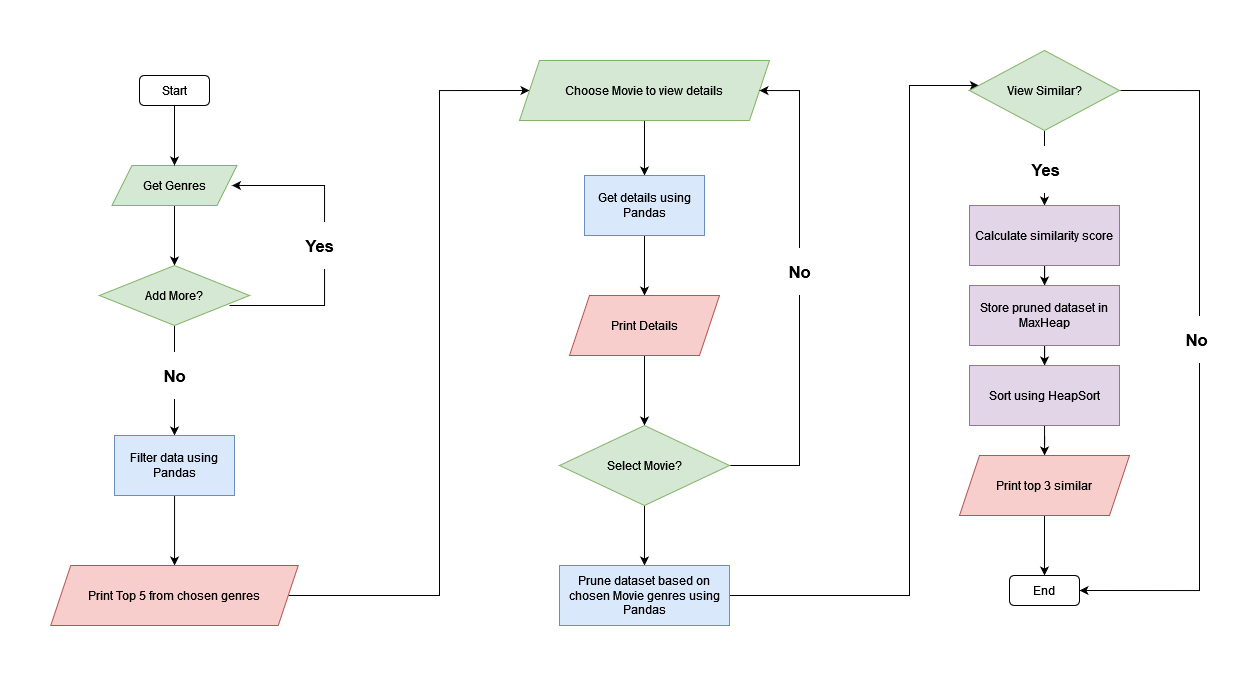

The diagram above was exported from draw.io. Its source (the exported page's mxGraphModel, read from the mxfile embedded in the PNG):
<mxGraphModel dx="754" dy="1050" grid="1" gridSize="10" guides="1" tooltips="1" connect="1" arrows="1" fold="1" page="1" pageScale="1" pageWidth="827" pageHeight="1169" math="0" shadow="0">
  <root>
    <mxCell id="WIyWlLk6GJQsqaUBKTNV-0" />
    <mxCell id="WIyWlLk6GJQsqaUBKTNV-1" parent="WIyWlLk6GJQsqaUBKTNV-0" />
    <mxCell id="Iu32vIQj-IlW0EoBXQez-2" value="Start" style="rounded=1;whiteSpace=wrap;html=1;glass=0;" vertex="1" parent="WIyWlLk6GJQsqaUBKTNV-1">
      <mxGeometry x="170" y="70" width="70" height="30" as="geometry" />
    </mxCell>
    <mxCell id="Iu32vIQj-IlW0EoBXQez-9" style="edgeStyle=orthogonalEdgeStyle;rounded=0;orthogonalLoop=1;jettySize=auto;html=1;exitX=0.5;exitY=1;exitDx=0;exitDy=0;entryX=0.5;entryY=0;entryDx=0;entryDy=0;" edge="1" parent="WIyWlLk6GJQsqaUBKTNV-1" source="Iu32vIQj-IlW0EoBXQez-7" target="Iu32vIQj-IlW0EoBXQez-8">
      <mxGeometry relative="1" as="geometry" />
    </mxCell>
    <mxCell id="Iu32vIQj-IlW0EoBXQez-7" value="Get Genres" style="shape=parallelogram;perimeter=parallelogramPerimeter;whiteSpace=wrap;html=1;fixedSize=1;direction=east;fillColor=#d5e8d4;strokeColor=#82b366;" vertex="1" parent="WIyWlLk6GJQsqaUBKTNV-1">
      <mxGeometry x="142.5" y="160" width="125" height="40" as="geometry" />
    </mxCell>
    <mxCell id="Iu32vIQj-IlW0EoBXQez-11" value="" style="edgeStyle=orthogonalEdgeStyle;rounded=0;orthogonalLoop=1;jettySize=auto;html=1;" edge="1" parent="WIyWlLk6GJQsqaUBKTNV-1" source="Iu32vIQj-IlW0EoBXQez-8" target="Iu32vIQj-IlW0EoBXQez-10">
      <mxGeometry relative="1" as="geometry" />
    </mxCell>
    <mxCell id="Iu32vIQj-IlW0EoBXQez-20" value="&lt;h2&gt;No&lt;/h2&gt;" style="edgeLabel;html=1;align=center;verticalAlign=middle;resizable=0;points=[];" vertex="1" connectable="0" parent="Iu32vIQj-IlW0EoBXQez-11">
      <mxGeometry x="-0.1004" y="-3" relative="1" as="geometry">
        <mxPoint x="3" as="offset" />
      </mxGeometry>
    </mxCell>
    <mxCell id="Iu32vIQj-IlW0EoBXQez-14" style="edgeStyle=orthogonalEdgeStyle;rounded=0;orthogonalLoop=1;jettySize=auto;html=1;" edge="1" parent="WIyWlLk6GJQsqaUBKTNV-1">
      <mxGeometry relative="1" as="geometry">
        <mxPoint x="262.5" y="180" as="targetPoint" />
        <mxPoint x="260" y="300" as="sourcePoint" />
        <Array as="points">
          <mxPoint x="355" y="300" />
          <mxPoint x="355" y="180" />
        </Array>
      </mxGeometry>
    </mxCell>
    <mxCell id="Iu32vIQj-IlW0EoBXQez-19" value="&lt;h2&gt;Yes&lt;/h2&gt;" style="edgeLabel;html=1;align=center;verticalAlign=middle;resizable=0;points=[];" vertex="1" connectable="0" parent="Iu32vIQj-IlW0EoBXQez-14">
      <mxGeometry x="-0.7051" relative="1" as="geometry">
        <mxPoint x="44" y="-60" as="offset" />
      </mxGeometry>
    </mxCell>
    <mxCell id="Iu32vIQj-IlW0EoBXQez-8" value="Add More?" style="rhombus;whiteSpace=wrap;html=1;shadow=0;fillColor=#d5e8d4;strokeColor=#82b366;" vertex="1" parent="WIyWlLk6GJQsqaUBKTNV-1">
      <mxGeometry x="130" y="260" width="150" height="60" as="geometry" />
    </mxCell>
    <mxCell id="Iu32vIQj-IlW0EoBXQez-24" value="" style="edgeStyle=orthogonalEdgeStyle;rounded=0;orthogonalLoop=1;jettySize=auto;html=1;" edge="1" parent="WIyWlLk6GJQsqaUBKTNV-1" source="Iu32vIQj-IlW0EoBXQez-10" target="Iu32vIQj-IlW0EoBXQez-23">
      <mxGeometry relative="1" as="geometry" />
    </mxCell>
    <mxCell id="Iu32vIQj-IlW0EoBXQez-10" value="Filter data using Pandas" style="whiteSpace=wrap;html=1;rounded=0;fillColor=#dae8fc;strokeColor=#6c8ebf;" vertex="1" parent="WIyWlLk6GJQsqaUBKTNV-1">
      <mxGeometry x="145" y="430" width="120" height="60" as="geometry" />
    </mxCell>
    <mxCell id="Iu32vIQj-IlW0EoBXQez-16" style="edgeStyle=orthogonalEdgeStyle;rounded=0;orthogonalLoop=1;jettySize=auto;html=1;entryX=0.5;entryY=0;entryDx=0;entryDy=0;" edge="1" parent="WIyWlLk6GJQsqaUBKTNV-1" source="Iu32vIQj-IlW0EoBXQez-2" target="Iu32vIQj-IlW0EoBXQez-7">
      <mxGeometry relative="1" as="geometry" />
    </mxCell>
    <mxCell id="Iu32vIQj-IlW0EoBXQez-42" style="edgeStyle=orthogonalEdgeStyle;rounded=0;orthogonalLoop=1;jettySize=auto;html=1;exitX=1;exitY=0.5;exitDx=0;exitDy=0;entryX=0;entryY=0.5;entryDx=0;entryDy=0;" edge="1" parent="WIyWlLk6GJQsqaUBKTNV-1" source="Iu32vIQj-IlW0EoBXQez-23" target="Iu32vIQj-IlW0EoBXQez-25">
      <mxGeometry relative="1" as="geometry">
        <mxPoint x="500" y="80" as="targetPoint" />
        <Array as="points">
          <mxPoint x="470" y="590" />
          <mxPoint x="470" y="85" />
        </Array>
      </mxGeometry>
    </mxCell>
    <mxCell id="Iu32vIQj-IlW0EoBXQez-23" value="Print Top 5 from chosen genres" style="shape=parallelogram;perimeter=parallelogramPerimeter;whiteSpace=wrap;html=1;fixedSize=1;fillColor=#f8cecc;strokeColor=#b85450;" vertex="1" parent="WIyWlLk6GJQsqaUBKTNV-1">
      <mxGeometry x="81.25" y="560" width="247.5" height="60" as="geometry" />
    </mxCell>
    <mxCell id="Iu32vIQj-IlW0EoBXQez-29" value="" style="edgeStyle=orthogonalEdgeStyle;rounded=0;orthogonalLoop=1;jettySize=auto;html=1;" edge="1" parent="WIyWlLk6GJQsqaUBKTNV-1" source="Iu32vIQj-IlW0EoBXQez-25" target="Iu32vIQj-IlW0EoBXQez-28">
      <mxGeometry relative="1" as="geometry" />
    </mxCell>
    <mxCell id="Iu32vIQj-IlW0EoBXQez-25" value="Choose Movie to view details" style="shape=parallelogram;perimeter=parallelogramPerimeter;whiteSpace=wrap;html=1;fixedSize=1;fillColor=#d5e8d4;strokeColor=#82b366;" vertex="1" parent="WIyWlLk6GJQsqaUBKTNV-1">
      <mxGeometry x="550" y="55" width="250" height="60" as="geometry" />
    </mxCell>
    <mxCell id="Iu32vIQj-IlW0EoBXQez-31" value="" style="edgeStyle=orthogonalEdgeStyle;rounded=0;orthogonalLoop=1;jettySize=auto;html=1;" edge="1" parent="WIyWlLk6GJQsqaUBKTNV-1" source="Iu32vIQj-IlW0EoBXQez-28" target="Iu32vIQj-IlW0EoBXQez-30">
      <mxGeometry relative="1" as="geometry" />
    </mxCell>
    <mxCell id="Iu32vIQj-IlW0EoBXQez-28" value="Get details using Pandas" style="whiteSpace=wrap;html=1;fillColor=#dae8fc;strokeColor=#6c8ebf;" vertex="1" parent="WIyWlLk6GJQsqaUBKTNV-1">
      <mxGeometry x="615" y="170" width="120" height="60" as="geometry" />
    </mxCell>
    <mxCell id="Iu32vIQj-IlW0EoBXQez-35" value="" style="edgeStyle=orthogonalEdgeStyle;rounded=0;orthogonalLoop=1;jettySize=auto;html=1;" edge="1" parent="WIyWlLk6GJQsqaUBKTNV-1" source="Iu32vIQj-IlW0EoBXQez-30" target="Iu32vIQj-IlW0EoBXQez-34">
      <mxGeometry relative="1" as="geometry" />
    </mxCell>
    <mxCell id="Iu32vIQj-IlW0EoBXQez-30" value="Print Details" style="shape=parallelogram;perimeter=parallelogramPerimeter;whiteSpace=wrap;html=1;fixedSize=1;fillColor=#f8cecc;strokeColor=#b85450;" vertex="1" parent="WIyWlLk6GJQsqaUBKTNV-1">
      <mxGeometry x="600" y="290" width="150" height="60" as="geometry" />
    </mxCell>
    <mxCell id="Iu32vIQj-IlW0EoBXQez-36" style="edgeStyle=orthogonalEdgeStyle;rounded=0;orthogonalLoop=1;jettySize=auto;html=1;exitX=1;exitY=0.5;exitDx=0;exitDy=0;" edge="1" parent="WIyWlLk6GJQsqaUBKTNV-1" source="Iu32vIQj-IlW0EoBXQez-34" target="Iu32vIQj-IlW0EoBXQez-25">
      <mxGeometry relative="1" as="geometry">
        <mxPoint x="840" y="100" as="targetPoint" />
        <mxPoint x="759.9999999999993" y="480.0000000000002" as="sourcePoint" />
        <Array as="points">
          <mxPoint x="830" y="460" />
          <mxPoint x="830" y="85" />
        </Array>
      </mxGeometry>
    </mxCell>
    <mxCell id="Iu32vIQj-IlW0EoBXQez-39" value="&lt;h2&gt;No&lt;/h2&gt;" style="edgeLabel;html=1;align=center;verticalAlign=middle;resizable=0;points=[];" vertex="1" connectable="0" parent="Iu32vIQj-IlW0EoBXQez-36">
      <mxGeometry x="0.0901" relative="1" as="geometry">
        <mxPoint as="offset" />
      </mxGeometry>
    </mxCell>
    <mxCell id="Iu32vIQj-IlW0EoBXQez-41" value="" style="edgeStyle=orthogonalEdgeStyle;rounded=0;orthogonalLoop=1;jettySize=auto;html=1;" edge="1" parent="WIyWlLk6GJQsqaUBKTNV-1" source="Iu32vIQj-IlW0EoBXQez-34" target="Iu32vIQj-IlW0EoBXQez-40">
      <mxGeometry relative="1" as="geometry" />
    </mxCell>
    <mxCell id="Iu32vIQj-IlW0EoBXQez-34" value="Select Movie?" style="rhombus;whiteSpace=wrap;html=1;fillColor=#d5e8d4;strokeColor=#82b366;" vertex="1" parent="WIyWlLk6GJQsqaUBKTNV-1">
      <mxGeometry x="590" y="420" width="170" height="80" as="geometry" />
    </mxCell>
    <mxCell id="Iu32vIQj-IlW0EoBXQez-47" style="edgeStyle=orthogonalEdgeStyle;rounded=0;orthogonalLoop=1;jettySize=auto;html=1;exitX=1;exitY=0.5;exitDx=0;exitDy=0;" edge="1" parent="WIyWlLk6GJQsqaUBKTNV-1" source="Iu32vIQj-IlW0EoBXQez-40" target="Iu32vIQj-IlW0EoBXQez-43">
      <mxGeometry relative="1" as="geometry">
        <mxPoint x="960" y="70" as="targetPoint" />
        <Array as="points">
          <mxPoint x="940" y="590" />
          <mxPoint x="940" y="80" />
        </Array>
      </mxGeometry>
    </mxCell>
    <mxCell id="Iu32vIQj-IlW0EoBXQez-40" value="Prune dataset based on chosen Movie genres using Pandas" style="whiteSpace=wrap;html=1;fillColor=#dae8fc;strokeColor=#6c8ebf;" vertex="1" parent="WIyWlLk6GJQsqaUBKTNV-1">
      <mxGeometry x="590" y="560" width="170" height="60" as="geometry" />
    </mxCell>
    <mxCell id="Iu32vIQj-IlW0EoBXQez-49" value="" style="edgeStyle=orthogonalEdgeStyle;rounded=0;orthogonalLoop=1;jettySize=auto;html=1;" edge="1" parent="WIyWlLk6GJQsqaUBKTNV-1" source="Iu32vIQj-IlW0EoBXQez-43" target="Iu32vIQj-IlW0EoBXQez-48">
      <mxGeometry relative="1" as="geometry" />
    </mxCell>
    <mxCell id="Iu32vIQj-IlW0EoBXQez-62" value="&lt;h2&gt;Yes&lt;/h2&gt;" style="edgeLabel;html=1;align=center;verticalAlign=middle;resizable=0;points=[];" vertex="1" connectable="0" parent="Iu32vIQj-IlW0EoBXQez-49">
      <mxGeometry x="0.008" y="1" relative="1" as="geometry">
        <mxPoint as="offset" />
      </mxGeometry>
    </mxCell>
    <mxCell id="Iu32vIQj-IlW0EoBXQez-63" style="edgeStyle=orthogonalEdgeStyle;rounded=0;orthogonalLoop=1;jettySize=auto;html=1;exitX=0;exitY=0.5;exitDx=0;exitDy=0;entryX=1;entryY=0.5;entryDx=0;entryDy=0;" edge="1" parent="WIyWlLk6GJQsqaUBKTNV-1" source="Iu32vIQj-IlW0EoBXQez-43" target="Iu32vIQj-IlW0EoBXQez-58">
      <mxGeometry relative="1" as="geometry">
        <mxPoint x="1240" y="590" as="targetPoint" />
        <Array as="points">
          <mxPoint x="1230" y="85" />
          <mxPoint x="1230" y="585" />
        </Array>
      </mxGeometry>
    </mxCell>
    <mxCell id="Iu32vIQj-IlW0EoBXQez-64" value="&lt;h2&gt;No&lt;/h2&gt;" style="edgeLabel;html=1;align=center;verticalAlign=middle;resizable=0;points=[];" vertex="1" connectable="0" parent="Iu32vIQj-IlW0EoBXQez-63">
      <mxGeometry x="-0.0624" y="-3" relative="1" as="geometry">
        <mxPoint as="offset" />
      </mxGeometry>
    </mxCell>
    <mxCell id="Iu32vIQj-IlW0EoBXQez-43" value="View Similar?" style="rhombus;whiteSpace=wrap;html=1;fillColor=#d5e8d4;strokeColor=#82b366;direction=west;" vertex="1" parent="WIyWlLk6GJQsqaUBKTNV-1">
      <mxGeometry x="1000" y="45" width="150" height="80" as="geometry" />
    </mxCell>
    <mxCell id="Iu32vIQj-IlW0EoBXQez-51" value="" style="edgeStyle=orthogonalEdgeStyle;rounded=0;orthogonalLoop=1;jettySize=auto;html=1;" edge="1" parent="WIyWlLk6GJQsqaUBKTNV-1" source="Iu32vIQj-IlW0EoBXQez-48" target="Iu32vIQj-IlW0EoBXQez-50">
      <mxGeometry relative="1" as="geometry" />
    </mxCell>
    <mxCell id="Iu32vIQj-IlW0EoBXQez-48" value="Calculate similarity score" style="whiteSpace=wrap;html=1;fillColor=#e1d5e7;strokeColor=#9673a6;" vertex="1" parent="WIyWlLk6GJQsqaUBKTNV-1">
      <mxGeometry x="1000" y="200" width="150" height="60" as="geometry" />
    </mxCell>
    <mxCell id="Iu32vIQj-IlW0EoBXQez-53" value="" style="edgeStyle=orthogonalEdgeStyle;rounded=0;orthogonalLoop=1;jettySize=auto;html=1;" edge="1" parent="WIyWlLk6GJQsqaUBKTNV-1" source="Iu32vIQj-IlW0EoBXQez-50" target="Iu32vIQj-IlW0EoBXQez-52">
      <mxGeometry relative="1" as="geometry" />
    </mxCell>
    <mxCell id="Iu32vIQj-IlW0EoBXQez-50" value="Store pruned dataset in MaxHeap" style="whiteSpace=wrap;html=1;fillColor=#e1d5e7;strokeColor=#9673a6;" vertex="1" parent="WIyWlLk6GJQsqaUBKTNV-1">
      <mxGeometry x="1000" y="280" width="150" height="60" as="geometry" />
    </mxCell>
    <mxCell id="Iu32vIQj-IlW0EoBXQez-55" value="" style="edgeStyle=orthogonalEdgeStyle;rounded=0;orthogonalLoop=1;jettySize=auto;html=1;" edge="1" parent="WIyWlLk6GJQsqaUBKTNV-1" source="Iu32vIQj-IlW0EoBXQez-52" target="Iu32vIQj-IlW0EoBXQez-54">
      <mxGeometry relative="1" as="geometry" />
    </mxCell>
    <mxCell id="Iu32vIQj-IlW0EoBXQez-52" value="Sort using HeapSort" style="whiteSpace=wrap;html=1;fillColor=#e1d5e7;strokeColor=#9673a6;" vertex="1" parent="WIyWlLk6GJQsqaUBKTNV-1">
      <mxGeometry x="1000" y="360" width="150" height="60" as="geometry" />
    </mxCell>
    <mxCell id="Iu32vIQj-IlW0EoBXQez-61" style="edgeStyle=orthogonalEdgeStyle;rounded=0;orthogonalLoop=1;jettySize=auto;html=1;exitX=0.5;exitY=1;exitDx=0;exitDy=0;entryX=0.5;entryY=0;entryDx=0;entryDy=0;" edge="1" parent="WIyWlLk6GJQsqaUBKTNV-1" source="Iu32vIQj-IlW0EoBXQez-54" target="Iu32vIQj-IlW0EoBXQez-58">
      <mxGeometry relative="1" as="geometry" />
    </mxCell>
    <mxCell id="Iu32vIQj-IlW0EoBXQez-54" value="Print top 3 similar" style="shape=parallelogram;perimeter=parallelogramPerimeter;whiteSpace=wrap;html=1;fixedSize=1;fillColor=#f8cecc;strokeColor=#b85450;" vertex="1" parent="WIyWlLk6GJQsqaUBKTNV-1">
      <mxGeometry x="990" y="450" width="170" height="60" as="geometry" />
    </mxCell>
    <mxCell id="Iu32vIQj-IlW0EoBXQez-58" value="&lt;div&gt;End&lt;/div&gt;" style="rounded=1;whiteSpace=wrap;html=1;glass=0;" vertex="1" parent="WIyWlLk6GJQsqaUBKTNV-1">
      <mxGeometry x="1040" y="570" width="70" height="30" as="geometry" />
    </mxCell>
  </root>
</mxGraphModel>